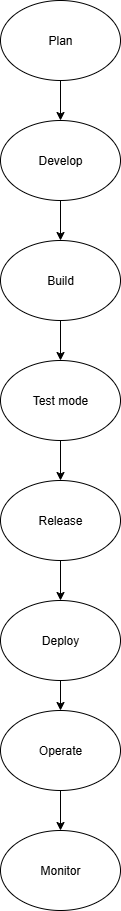

The diagram above was exported from draw.io. Its source (the exported page's mxGraphModel, read from the mxfile embedded in the PNG):
<mxGraphModel dx="1389" dy="749" grid="1" gridSize="10" guides="1" tooltips="1" connect="1" arrows="1" fold="1" page="1" pageScale="1" pageWidth="850" pageHeight="1100" math="0" shadow="0">
  <root>
    <mxCell id="0" />
    <mxCell id="1" parent="0" />
    <mxCell id="BSY_sFv02zTX3oapIv58-4" value="" style="edgeStyle=orthogonalEdgeStyle;rounded=0;orthogonalLoop=1;jettySize=auto;html=1;" edge="1" parent="1" source="BSY_sFv02zTX3oapIv58-1" target="BSY_sFv02zTX3oapIv58-2">
      <mxGeometry relative="1" as="geometry" />
    </mxCell>
    <mxCell id="BSY_sFv02zTX3oapIv58-1" value="Plan" style="ellipse;whiteSpace=wrap;html=1;" vertex="1" parent="1">
      <mxGeometry x="365" y="40" width="120" height="80" as="geometry" />
    </mxCell>
    <mxCell id="BSY_sFv02zTX3oapIv58-5" value="" style="edgeStyle=orthogonalEdgeStyle;rounded=0;orthogonalLoop=1;jettySize=auto;html=1;" edge="1" parent="1" source="BSY_sFv02zTX3oapIv58-2" target="BSY_sFv02zTX3oapIv58-3">
      <mxGeometry relative="1" as="geometry" />
    </mxCell>
    <mxCell id="BSY_sFv02zTX3oapIv58-2" value="Develop" style="ellipse;whiteSpace=wrap;html=1;" vertex="1" parent="1">
      <mxGeometry x="365" y="160" width="120" height="80" as="geometry" />
    </mxCell>
    <mxCell id="BSY_sFv02zTX3oapIv58-7" value="" style="edgeStyle=orthogonalEdgeStyle;rounded=0;orthogonalLoop=1;jettySize=auto;html=1;" edge="1" parent="1" source="BSY_sFv02zTX3oapIv58-3" target="BSY_sFv02zTX3oapIv58-6">
      <mxGeometry relative="1" as="geometry" />
    </mxCell>
    <mxCell id="BSY_sFv02zTX3oapIv58-3" value="Build" style="ellipse;whiteSpace=wrap;html=1;" vertex="1" parent="1">
      <mxGeometry x="365" y="280" width="120" height="80" as="geometry" />
    </mxCell>
    <mxCell id="BSY_sFv02zTX3oapIv58-10" value="" style="edgeStyle=orthogonalEdgeStyle;rounded=0;orthogonalLoop=1;jettySize=auto;html=1;" edge="1" parent="1" source="BSY_sFv02zTX3oapIv58-6" target="BSY_sFv02zTX3oapIv58-8">
      <mxGeometry relative="1" as="geometry" />
    </mxCell>
    <mxCell id="BSY_sFv02zTX3oapIv58-6" value="Test mode" style="ellipse;whiteSpace=wrap;html=1;" vertex="1" parent="1">
      <mxGeometry x="365" y="400" width="120" height="80" as="geometry" />
    </mxCell>
    <mxCell id="BSY_sFv02zTX3oapIv58-11" value="" style="edgeStyle=orthogonalEdgeStyle;rounded=0;orthogonalLoop=1;jettySize=auto;html=1;" edge="1" parent="1" source="BSY_sFv02zTX3oapIv58-8" target="BSY_sFv02zTX3oapIv58-9">
      <mxGeometry relative="1" as="geometry" />
    </mxCell>
    <mxCell id="BSY_sFv02zTX3oapIv58-8" value="Release" style="ellipse;whiteSpace=wrap;html=1;" vertex="1" parent="1">
      <mxGeometry x="365" y="520" width="120" height="80" as="geometry" />
    </mxCell>
    <mxCell id="BSY_sFv02zTX3oapIv58-13" value="" style="edgeStyle=orthogonalEdgeStyle;rounded=0;orthogonalLoop=1;jettySize=auto;html=1;" edge="1" parent="1" source="BSY_sFv02zTX3oapIv58-9" target="BSY_sFv02zTX3oapIv58-12">
      <mxGeometry relative="1" as="geometry" />
    </mxCell>
    <mxCell id="BSY_sFv02zTX3oapIv58-9" value="Deploy" style="ellipse;whiteSpace=wrap;html=1;" vertex="1" parent="1">
      <mxGeometry x="365" y="640" width="120" height="80" as="geometry" />
    </mxCell>
    <mxCell id="BSY_sFv02zTX3oapIv58-15" value="" style="edgeStyle=orthogonalEdgeStyle;rounded=0;orthogonalLoop=1;jettySize=auto;html=1;" edge="1" parent="1" source="BSY_sFv02zTX3oapIv58-12" target="BSY_sFv02zTX3oapIv58-14">
      <mxGeometry relative="1" as="geometry" />
    </mxCell>
    <mxCell id="BSY_sFv02zTX3oapIv58-12" value="Operate" style="ellipse;whiteSpace=wrap;html=1;" vertex="1" parent="1">
      <mxGeometry x="365" y="750" width="120" height="80" as="geometry" />
    </mxCell>
    <mxCell id="BSY_sFv02zTX3oapIv58-14" value="Monitor" style="ellipse;whiteSpace=wrap;html=1;" vertex="1" parent="1">
      <mxGeometry x="365" y="870" width="120" height="80" as="geometry" />
    </mxCell>
  </root>
</mxGraphModel>